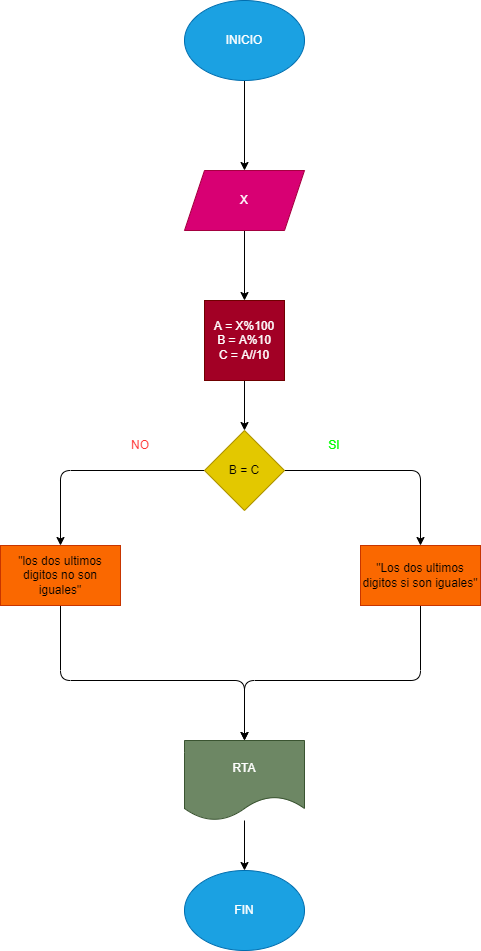

The diagram above was exported from draw.io. Its source (the exported page's mxGraphModel, read from the mxfile embedded in the PNG):
<mxGraphModel dx="576" dy="513" grid="1" gridSize="10" guides="1" tooltips="1" connect="1" arrows="1" fold="1" page="1" pageScale="1" pageWidth="827" pageHeight="1169" math="0" shadow="0">
  <root>
    <mxCell id="0" />
    <mxCell id="1" parent="0" />
    <mxCell id="12" value="" style="edgeStyle=none;html=1;" edge="1" parent="1" source="2" target="11">
      <mxGeometry relative="1" as="geometry" />
    </mxCell>
    <mxCell id="2" value="INICIO" style="ellipse;whiteSpace=wrap;html=1;fillColor=#1ba1e2;fontColor=#ffffff;strokeColor=#006EAF;" vertex="1" parent="1">
      <mxGeometry x="354" y="10" width="120" height="80" as="geometry" />
    </mxCell>
    <mxCell id="14" value="" style="edgeStyle=none;html=1;entryX=0.5;entryY=0;entryDx=0;entryDy=0;" edge="1" parent="1" source="11" target="17">
      <mxGeometry relative="1" as="geometry">
        <mxPoint x="414" y="320" as="targetPoint" />
      </mxGeometry>
    </mxCell>
    <mxCell id="11" value="X" style="shape=parallelogram;perimeter=parallelogramPerimeter;whiteSpace=wrap;html=1;fixedSize=1;fillColor=#d80073;fontColor=#ffffff;strokeColor=#A50040;" vertex="1" parent="1">
      <mxGeometry x="354" y="180" width="120" height="60" as="geometry" />
    </mxCell>
    <mxCell id="20" value="" style="edgeStyle=none;html=1;" edge="1" parent="1" source="15" target="19">
      <mxGeometry relative="1" as="geometry">
        <Array as="points">
          <mxPoint x="230" y="480" />
        </Array>
      </mxGeometry>
    </mxCell>
    <mxCell id="22" value="" style="edgeStyle=none;html=1;" edge="1" parent="1" source="15" target="21">
      <mxGeometry relative="1" as="geometry">
        <Array as="points">
          <mxPoint x="590" y="480" />
        </Array>
      </mxGeometry>
    </mxCell>
    <mxCell id="15" value="B = C" style="rhombus;whiteSpace=wrap;html=1;fillColor=#e3c800;fontColor=#000000;strokeColor=#B09500;" vertex="1" parent="1">
      <mxGeometry x="374" y="440" width="80" height="80" as="geometry" />
    </mxCell>
    <mxCell id="18" style="edgeStyle=none;html=1;entryX=0.5;entryY=0;entryDx=0;entryDy=0;" edge="1" parent="1" source="17" target="15">
      <mxGeometry relative="1" as="geometry" />
    </mxCell>
    <mxCell id="17" value="A = X%100&lt;br&gt;B = A%10&lt;br&gt;C = A//10" style="whiteSpace=wrap;html=1;aspect=fixed;fillColor=#a20025;fontColor=#ffffff;strokeColor=#6F0000;" vertex="1" parent="1">
      <mxGeometry x="374" y="310" width="80" height="80" as="geometry" />
    </mxCell>
    <mxCell id="26" style="edgeStyle=none;html=1;entryX=0.5;entryY=0;entryDx=0;entryDy=0;" edge="1" parent="1" source="19" target="23">
      <mxGeometry relative="1" as="geometry">
        <Array as="points">
          <mxPoint x="230" y="690" />
          <mxPoint x="414" y="690" />
        </Array>
      </mxGeometry>
    </mxCell>
    <mxCell id="19" value="&quot;los dos ultimos digitos no son iguales&quot;" style="whiteSpace=wrap;html=1;fillColor=#fa6800;fontColor=#000000;strokeColor=#C73500;" vertex="1" parent="1">
      <mxGeometry x="170" y="555" width="120" height="60" as="geometry" />
    </mxCell>
    <mxCell id="27" style="edgeStyle=none;html=1;entryX=0.5;entryY=0;entryDx=0;entryDy=0;" edge="1" parent="1" source="21" target="23">
      <mxGeometry relative="1" as="geometry">
        <Array as="points">
          <mxPoint x="590" y="690" />
          <mxPoint x="414" y="690" />
        </Array>
      </mxGeometry>
    </mxCell>
    <mxCell id="21" value="&quot;Los dos ultimos digitos si son iguales&quot;" style="whiteSpace=wrap;html=1;fillColor=#fa6800;fontColor=#000000;strokeColor=#C73500;" vertex="1" parent="1">
      <mxGeometry x="530" y="555" width="120" height="60" as="geometry" />
    </mxCell>
    <mxCell id="29" style="edgeStyle=none;html=1;" edge="1" parent="1" source="23" target="28">
      <mxGeometry relative="1" as="geometry" />
    </mxCell>
    <mxCell id="23" value="RTA" style="shape=document;whiteSpace=wrap;html=1;boundedLbl=1;fillColor=#6d8764;fontColor=#ffffff;strokeColor=#3A5431;" vertex="1" parent="1">
      <mxGeometry x="354" y="750" width="120" height="80" as="geometry" />
    </mxCell>
    <mxCell id="28" value="FIN" style="ellipse;whiteSpace=wrap;html=1;fillColor=#1ba1e2;fontColor=#ffffff;strokeColor=#006EAF;" vertex="1" parent="1">
      <mxGeometry x="354" y="880" width="120" height="80" as="geometry" />
    </mxCell>
    <mxCell id="30" value="&lt;font color=&quot;#ff3333&quot;&gt;NO&lt;/font&gt;" style="text;html=1;strokeColor=none;fillColor=none;align=center;verticalAlign=middle;whiteSpace=wrap;rounded=0;" vertex="1" parent="1">
      <mxGeometry x="280" y="440" width="60" height="30" as="geometry" />
    </mxCell>
    <mxCell id="31" value="&lt;font color=&quot;#00ff00&quot;&gt;SI&lt;/font&gt;" style="text;html=1;strokeColor=none;fillColor=none;align=center;verticalAlign=middle;whiteSpace=wrap;rounded=0;" vertex="1" parent="1">
      <mxGeometry x="474" y="440" width="60" height="30" as="geometry" />
    </mxCell>
  </root>
</mxGraphModel>